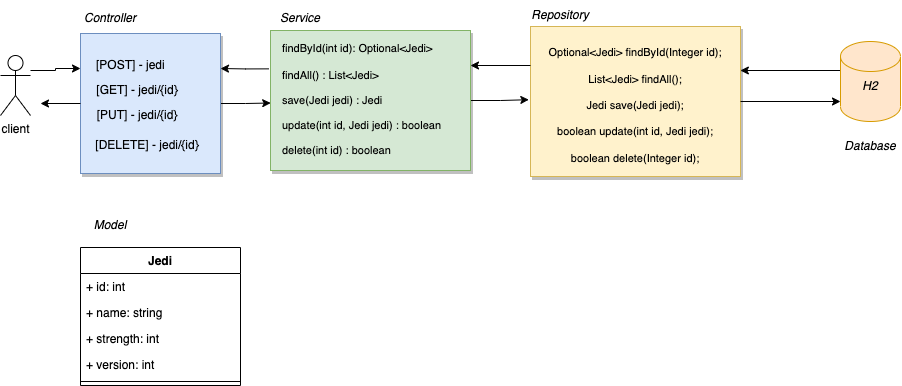

The diagram above was exported from draw.io. Its source (the exported page's mxGraphModel, read from the mxfile embedded in the PNG):
<mxGraphModel dx="1351" dy="796" grid="1" gridSize="10" guides="1" tooltips="1" connect="1" arrows="1" fold="1" page="1" pageScale="1" pageWidth="827" pageHeight="1169" math="0" shadow="0">
  <root>
    <mxCell id="0" />
    <mxCell id="1" parent="0" />
    <mxCell id="ZK4B_Zf8n6Eb1GYRj-YQ-37" value="" style="edgeStyle=orthogonalEdgeStyle;rounded=0;orthogonalLoop=1;jettySize=auto;html=1;fontFamily=Helvetica;fontSize=11;fontColor=#000000;entryX=-0.008;entryY=0.488;entryDx=0;entryDy=0;entryPerimeter=0;" edge="1" parent="1" source="ZK4B_Zf8n6Eb1GYRj-YQ-30" target="ZK4B_Zf8n6Eb1GYRj-YQ-34">
      <mxGeometry relative="1" as="geometry" />
    </mxCell>
    <mxCell id="ZK4B_Zf8n6Eb1GYRj-YQ-51" style="edgeStyle=orthogonalEdgeStyle;rounded=0;orthogonalLoop=1;jettySize=auto;html=1;entryX=1;entryY=0.25;entryDx=0;entryDy=0;fontFamily=Helvetica;fontSize=10;fontColor=#000000;exitX=-0.008;exitY=0.274;exitDx=0;exitDy=0;exitPerimeter=0;" edge="1" parent="1" source="ZK4B_Zf8n6Eb1GYRj-YQ-30" target="ZK4B_Zf8n6Eb1GYRj-YQ-10">
      <mxGeometry relative="1" as="geometry" />
    </mxCell>
    <mxCell id="ZK4B_Zf8n6Eb1GYRj-YQ-30" value="" style="rounded=0;whiteSpace=wrap;html=1;shadow=1;fillColor=#d5e8d4;strokeColor=#82b366;" vertex="1" parent="1">
      <mxGeometry x="510" y="110" width="200" height="140" as="geometry" />
    </mxCell>
    <mxCell id="ZK4B_Zf8n6Eb1GYRj-YQ-1" value="Jedi" style="swimlane;fontStyle=1;align=center;verticalAlign=top;childLayout=stackLayout;horizontal=1;startSize=26;horizontalStack=0;resizeParent=1;resizeParentMax=0;resizeLast=0;collapsible=1;marginBottom=0;" vertex="1" parent="1">
      <mxGeometry x="320" y="327" width="160" height="138" as="geometry" />
    </mxCell>
    <mxCell id="ZK4B_Zf8n6Eb1GYRj-YQ-14" value="+ id: int" style="text;strokeColor=none;fillColor=none;align=left;verticalAlign=top;spacingLeft=4;spacingRight=4;overflow=hidden;rotatable=0;points=[[0,0.5],[1,0.5]];portConstraint=eastwest;" vertex="1" parent="ZK4B_Zf8n6Eb1GYRj-YQ-1">
      <mxGeometry y="26" width="160" height="26" as="geometry" />
    </mxCell>
    <mxCell id="ZK4B_Zf8n6Eb1GYRj-YQ-15" value="+ name: string" style="text;strokeColor=none;fillColor=none;align=left;verticalAlign=top;spacingLeft=4;spacingRight=4;overflow=hidden;rotatable=0;points=[[0,0.5],[1,0.5]];portConstraint=eastwest;" vertex="1" parent="ZK4B_Zf8n6Eb1GYRj-YQ-1">
      <mxGeometry y="52" width="160" height="26" as="geometry" />
    </mxCell>
    <mxCell id="ZK4B_Zf8n6Eb1GYRj-YQ-16" value="+ strength: int" style="text;strokeColor=none;fillColor=none;align=left;verticalAlign=top;spacingLeft=4;spacingRight=4;overflow=hidden;rotatable=0;points=[[0,0.5],[1,0.5]];portConstraint=eastwest;" vertex="1" parent="ZK4B_Zf8n6Eb1GYRj-YQ-1">
      <mxGeometry y="78" width="160" height="26" as="geometry" />
    </mxCell>
    <mxCell id="ZK4B_Zf8n6Eb1GYRj-YQ-2" value="+ version: int" style="text;strokeColor=none;fillColor=none;align=left;verticalAlign=top;spacingLeft=4;spacingRight=4;overflow=hidden;rotatable=0;points=[[0,0.5],[1,0.5]];portConstraint=eastwest;" vertex="1" parent="ZK4B_Zf8n6Eb1GYRj-YQ-1">
      <mxGeometry y="104" width="160" height="26" as="geometry" />
    </mxCell>
    <mxCell id="ZK4B_Zf8n6Eb1GYRj-YQ-3" value="" style="line;strokeWidth=1;fillColor=none;align=left;verticalAlign=middle;spacingTop=-1;spacingLeft=3;spacingRight=3;rotatable=0;labelPosition=right;points=[];portConstraint=eastwest;" vertex="1" parent="ZK4B_Zf8n6Eb1GYRj-YQ-1">
      <mxGeometry y="130" width="160" height="8" as="geometry" />
    </mxCell>
    <mxCell id="ZK4B_Zf8n6Eb1GYRj-YQ-31" value="" style="edgeStyle=orthogonalEdgeStyle;rounded=0;orthogonalLoop=1;jettySize=auto;html=1;fontSize=11;entryX=0.001;entryY=0.518;entryDx=0;entryDy=0;entryPerimeter=0;" edge="1" parent="1" source="ZK4B_Zf8n6Eb1GYRj-YQ-10" target="ZK4B_Zf8n6Eb1GYRj-YQ-30">
      <mxGeometry relative="1" as="geometry" />
    </mxCell>
    <mxCell id="ZK4B_Zf8n6Eb1GYRj-YQ-48" style="edgeStyle=orthogonalEdgeStyle;rounded=0;orthogonalLoop=1;jettySize=auto;html=1;entryX=0.999;entryY=0.288;entryDx=0;entryDy=0;entryPerimeter=0;fontFamily=Helvetica;fontSize=10;fontColor=#000000;exitX=0;exitY=0;exitDx=0;exitDy=27.5;exitPerimeter=0;" edge="1" parent="1" source="ZK4B_Zf8n6Eb1GYRj-YQ-13" target="ZK4B_Zf8n6Eb1GYRj-YQ-34">
      <mxGeometry relative="1" as="geometry">
        <Array as="points">
          <mxPoint x="1080" y="150" />
          <mxPoint x="980" y="150" />
        </Array>
      </mxGeometry>
    </mxCell>
    <mxCell id="ZK4B_Zf8n6Eb1GYRj-YQ-47" style="edgeStyle=orthogonalEdgeStyle;rounded=0;orthogonalLoop=1;jettySize=auto;html=1;entryX=0;entryY=0.25;entryDx=0;entryDy=0;fontFamily=Helvetica;fontSize=10;fontColor=#000000;" edge="1" parent="1" source="ZK4B_Zf8n6Eb1GYRj-YQ-17" target="ZK4B_Zf8n6Eb1GYRj-YQ-10">
      <mxGeometry relative="1" as="geometry">
        <mxPoint x="270" y="160" as="sourcePoint" />
        <Array as="points">
          <mxPoint x="295" y="150" />
          <mxPoint x="295" y="148" />
        </Array>
      </mxGeometry>
    </mxCell>
    <mxCell id="ZK4B_Zf8n6Eb1GYRj-YQ-17" value="client" style="shape=umlActor;verticalLabelPosition=bottom;verticalAlign=top;html=1;outlineConnect=0;" vertex="1" parent="1">
      <mxGeometry x="240" y="135" width="30" height="60" as="geometry" />
    </mxCell>
    <mxCell id="ZK4B_Zf8n6Eb1GYRj-YQ-24" value="&lt;i&gt;Service&lt;/i&gt;" style="text;html=1;strokeColor=none;fillColor=none;align=center;verticalAlign=middle;whiteSpace=wrap;rounded=0;" vertex="1" parent="1">
      <mxGeometry x="510" y="83" width="60" height="30" as="geometry" />
    </mxCell>
    <mxCell id="ZK4B_Zf8n6Eb1GYRj-YQ-25" value="&lt;font style=&quot;font-size: 11px&quot;&gt;findById(int id): Optional&amp;lt;Jedi&amp;gt;&lt;/font&gt;" style="text;html=1;strokeColor=none;fillColor=none;align=left;verticalAlign=middle;whiteSpace=wrap;rounded=0;" vertex="1" parent="1">
      <mxGeometry x="520" y="113" width="160" height="30" as="geometry" />
    </mxCell>
    <mxCell id="ZK4B_Zf8n6Eb1GYRj-YQ-26" value="&lt;font style=&quot;font-size: 11px&quot;&gt;findAll() : List&amp;lt;Jedi&amp;gt;&lt;/font&gt;" style="text;html=1;strokeColor=none;fillColor=none;align=left;verticalAlign=middle;whiteSpace=wrap;rounded=0;" vertex="1" parent="1">
      <mxGeometry x="520" y="140" width="170" height="30" as="geometry" />
    </mxCell>
    <mxCell id="ZK4B_Zf8n6Eb1GYRj-YQ-27" value="&lt;font style=&quot;font-size: 11px&quot;&gt;save(Jedi jedi) : Jedi&lt;/font&gt;" style="text;html=1;strokeColor=none;fillColor=none;align=left;verticalAlign=middle;whiteSpace=wrap;rounded=0;" vertex="1" parent="1">
      <mxGeometry x="520" y="165" width="150" height="30" as="geometry" />
    </mxCell>
    <mxCell id="ZK4B_Zf8n6Eb1GYRj-YQ-28" value="&lt;font style=&quot;font-size: 11px&quot;&gt;update(int id, Jedi jedi) : boolean&lt;/font&gt;" style="text;html=1;strokeColor=none;fillColor=none;align=left;verticalAlign=middle;whiteSpace=wrap;rounded=0;" vertex="1" parent="1">
      <mxGeometry x="520" y="190" width="170" height="30" as="geometry" />
    </mxCell>
    <mxCell id="ZK4B_Zf8n6Eb1GYRj-YQ-29" value="&lt;font style=&quot;font-size: 11px&quot;&gt;delete(int id) : boolean&lt;/font&gt;" style="text;html=1;strokeColor=none;fillColor=none;align=left;verticalAlign=middle;whiteSpace=wrap;rounded=0;" vertex="1" parent="1">
      <mxGeometry x="520" y="215" width="160" height="30" as="geometry" />
    </mxCell>
    <mxCell id="ZK4B_Zf8n6Eb1GYRj-YQ-36" value="" style="group" vertex="1" connectable="0" parent="1">
      <mxGeometry x="770" y="80" width="210" height="180" as="geometry" />
    </mxCell>
    <mxCell id="ZK4B_Zf8n6Eb1GYRj-YQ-34" value="" style="rounded=0;whiteSpace=wrap;html=1;shadow=1;fillColor=#fff2cc;strokeColor=#d6b656;" vertex="1" parent="ZK4B_Zf8n6Eb1GYRj-YQ-36">
      <mxGeometry y="26" width="210" height="150" as="geometry" />
    </mxCell>
    <mxCell id="ZK4B_Zf8n6Eb1GYRj-YQ-32" value="&lt;pre&gt;&lt;font face=&quot;Helvetica&quot; style=&quot;line-height: 0.8&quot;&gt;Optional&amp;lt;Jedi&amp;gt; findById(Integer id);&lt;br&gt;&lt;br&gt;List&amp;lt;Jedi&amp;gt; findAll();&lt;br&gt;&lt;br&gt;Jedi save(Jedi jedi);&lt;br&gt;&lt;br&gt;boolean update(int id, Jedi jedi);&lt;br&gt;&lt;br&gt;boolean delete(Integer id);&lt;/font&gt;&lt;/pre&gt;" style="text;html=1;strokeColor=none;fillColor=none;align=center;verticalAlign=middle;whiteSpace=wrap;rounded=0;shadow=1;fontSize=11;" vertex="1" parent="ZK4B_Zf8n6Eb1GYRj-YQ-36">
      <mxGeometry x="26" y="65" width="158" height="80" as="geometry" />
    </mxCell>
    <mxCell id="ZK4B_Zf8n6Eb1GYRj-YQ-35" value="&lt;i&gt;Repository&lt;/i&gt;" style="text;html=1;strokeColor=none;fillColor=none;align=center;verticalAlign=middle;whiteSpace=wrap;rounded=0;" vertex="1" parent="ZK4B_Zf8n6Eb1GYRj-YQ-36">
      <mxGeometry width="60" height="30" as="geometry" />
    </mxCell>
    <mxCell id="ZK4B_Zf8n6Eb1GYRj-YQ-42" value="&lt;i&gt;Model&lt;/i&gt;" style="text;html=1;strokeColor=none;fillColor=none;align=center;verticalAlign=middle;whiteSpace=wrap;rounded=0;" vertex="1" parent="1">
      <mxGeometry x="320" y="290" width="60" height="30" as="geometry" />
    </mxCell>
    <mxCell id="ZK4B_Zf8n6Eb1GYRj-YQ-46" style="edgeStyle=orthogonalEdgeStyle;rounded=0;orthogonalLoop=1;jettySize=auto;html=1;fontFamily=Helvetica;fontSize=10;fontColor=#000000;entryX=0;entryY=1;entryDx=0;entryDy=0;" edge="1" parent="1" source="ZK4B_Zf8n6Eb1GYRj-YQ-34" target="ZK4B_Zf8n6Eb1GYRj-YQ-45">
      <mxGeometry relative="1" as="geometry">
        <mxPoint x="1060" y="181" as="targetPoint" />
        <Array as="points">
          <mxPoint x="1080" y="181" />
        </Array>
      </mxGeometry>
    </mxCell>
    <mxCell id="ZK4B_Zf8n6Eb1GYRj-YQ-49" style="edgeStyle=orthogonalEdgeStyle;rounded=0;orthogonalLoop=1;jettySize=auto;html=1;entryX=1;entryY=0.25;entryDx=0;entryDy=0;fontFamily=Helvetica;fontSize=10;fontColor=#000000;" edge="1" parent="1" target="ZK4B_Zf8n6Eb1GYRj-YQ-30">
      <mxGeometry relative="1" as="geometry">
        <mxPoint x="770" y="145" as="sourcePoint" />
      </mxGeometry>
    </mxCell>
    <mxCell id="ZK4B_Zf8n6Eb1GYRj-YQ-50" value="" style="group" vertex="1" connectable="0" parent="1">
      <mxGeometry x="320" y="83" width="140" height="170" as="geometry" />
    </mxCell>
    <mxCell id="ZK4B_Zf8n6Eb1GYRj-YQ-10" value="" style="whiteSpace=wrap;html=1;aspect=fixed;fillColor=#dae8fc;strokeColor=#6c8ebf;shadow=1;" vertex="1" parent="ZK4B_Zf8n6Eb1GYRj-YQ-50">
      <mxGeometry y="30" width="140" height="140" as="geometry" />
    </mxCell>
    <mxCell id="ZK4B_Zf8n6Eb1GYRj-YQ-18" value="&lt;i&gt;Controller&lt;/i&gt;" style="text;html=1;strokeColor=none;fillColor=none;align=center;verticalAlign=middle;whiteSpace=wrap;rounded=0;" vertex="1" parent="ZK4B_Zf8n6Eb1GYRj-YQ-50">
      <mxGeometry width="60" height="30" as="geometry" />
    </mxCell>
    <mxCell id="ZK4B_Zf8n6Eb1GYRj-YQ-19" value="[POST] - jedi" style="text;html=1;strokeColor=none;fillColor=none;align=left;verticalAlign=middle;whiteSpace=wrap;rounded=0;" vertex="1" parent="ZK4B_Zf8n6Eb1GYRj-YQ-50">
      <mxGeometry x="14" y="47" width="86" height="30" as="geometry" />
    </mxCell>
    <mxCell id="ZK4B_Zf8n6Eb1GYRj-YQ-20" value="[GET] - jedi/{id}" style="text;html=1;strokeColor=none;fillColor=none;align=center;verticalAlign=middle;whiteSpace=wrap;rounded=0;" vertex="1" parent="ZK4B_Zf8n6Eb1GYRj-YQ-50">
      <mxGeometry x="14" y="72" width="86" height="30" as="geometry" />
    </mxCell>
    <mxCell id="ZK4B_Zf8n6Eb1GYRj-YQ-21" value="[PUT] - jedi/{id}" style="text;html=1;strokeColor=none;fillColor=none;align=center;verticalAlign=middle;whiteSpace=wrap;rounded=0;" vertex="1" parent="ZK4B_Zf8n6Eb1GYRj-YQ-50">
      <mxGeometry x="14" y="97" width="86" height="30" as="geometry" />
    </mxCell>
    <mxCell id="ZK4B_Zf8n6Eb1GYRj-YQ-22" value="[DELETE] - jedi/{id}" style="text;html=1;strokeColor=none;fillColor=none;align=center;verticalAlign=middle;whiteSpace=wrap;rounded=0;" vertex="1" parent="ZK4B_Zf8n6Eb1GYRj-YQ-50">
      <mxGeometry x="14" y="127" width="106" height="30" as="geometry" />
    </mxCell>
    <mxCell id="ZK4B_Zf8n6Eb1GYRj-YQ-52" style="edgeStyle=orthogonalEdgeStyle;rounded=0;orthogonalLoop=1;jettySize=auto;html=1;fontFamily=Helvetica;fontSize=10;fontColor=#000000;" edge="1" parent="1" source="ZK4B_Zf8n6Eb1GYRj-YQ-10">
      <mxGeometry relative="1" as="geometry">
        <mxPoint x="280" y="183" as="targetPoint" />
      </mxGeometry>
    </mxCell>
    <mxCell id="ZK4B_Zf8n6Eb1GYRj-YQ-53" value="" style="group" vertex="1" connectable="0" parent="1">
      <mxGeometry x="1080" y="121" width="60" height="120" as="geometry" />
    </mxCell>
    <mxCell id="ZK4B_Zf8n6Eb1GYRj-YQ-13" value="" style="shape=cylinder3;whiteSpace=wrap;html=1;boundedLbl=1;backgroundOutline=1;size=15;fillColor=#ffe6cc;strokeColor=#d79b00;" vertex="1" parent="ZK4B_Zf8n6Eb1GYRj-YQ-53">
      <mxGeometry width="60" height="80" as="geometry" />
    </mxCell>
    <mxCell id="ZK4B_Zf8n6Eb1GYRj-YQ-43" value="&lt;i&gt;Database&lt;/i&gt;" style="text;html=1;strokeColor=none;fillColor=none;align=center;verticalAlign=middle;whiteSpace=wrap;rounded=0;" vertex="1" parent="ZK4B_Zf8n6Eb1GYRj-YQ-53">
      <mxGeometry y="90" width="60" height="30" as="geometry" />
    </mxCell>
    <mxCell id="ZK4B_Zf8n6Eb1GYRj-YQ-45" value="&lt;i&gt;H2&lt;/i&gt;" style="text;html=1;strokeColor=none;fillColor=none;align=center;verticalAlign=middle;whiteSpace=wrap;rounded=0;" vertex="1" parent="ZK4B_Zf8n6Eb1GYRj-YQ-53">
      <mxGeometry y="30" width="60" height="30" as="geometry" />
    </mxCell>
  </root>
</mxGraphModel>